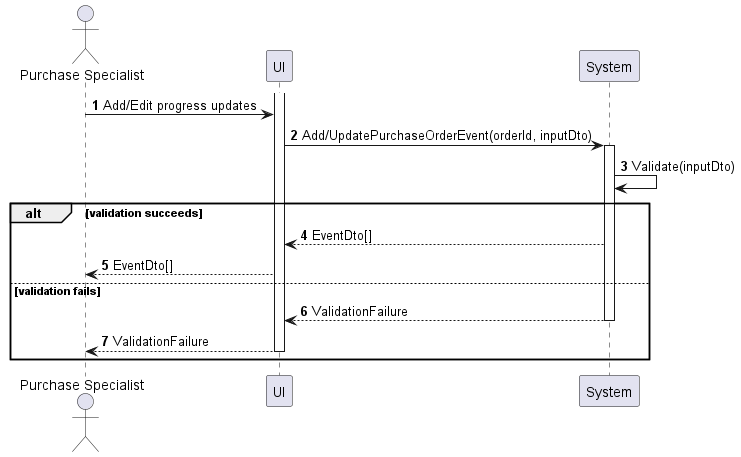

The diagram above was rendered by PlantUML. Its source (embedded in the PNG):
@startuml purchase-order-update-progress
autonumber

actor "Purchase Specialist" as a
participant UI as f
participant System as b

activate f
a -> f : Add/Edit progress updates
f -> b : Add/UpdatePurchaseOrderEvent(orderId, inputDto)
activate b
b -> b : Validate(inputDto)

alt validation succeeds
    b --> f : EventDto[]
    f --> a : EventDto[]
else validation fails
    return ValidationFailure
    f --> a : ValidationFailure
    deactivate f
end
@enduml